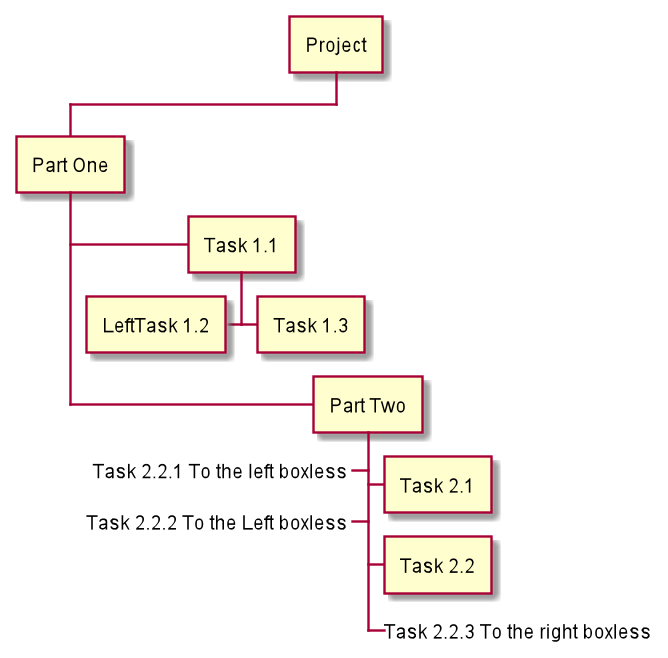

The diagram above was rendered by PlantUML. Its source (embedded in the PNG):
@startwbs
+ Project
 + Part One
  + Task 1.1
   - LeftTask 1.2
   + Task 1.3
  + Part Two
   + Task 2.1
   + Task 2.2
   -_ Task 2.2.1 To the left boxless
   -_ Task 2.2.2 To the Left boxless
   +_ Task 2.2.3 To the right boxless
@endwbs